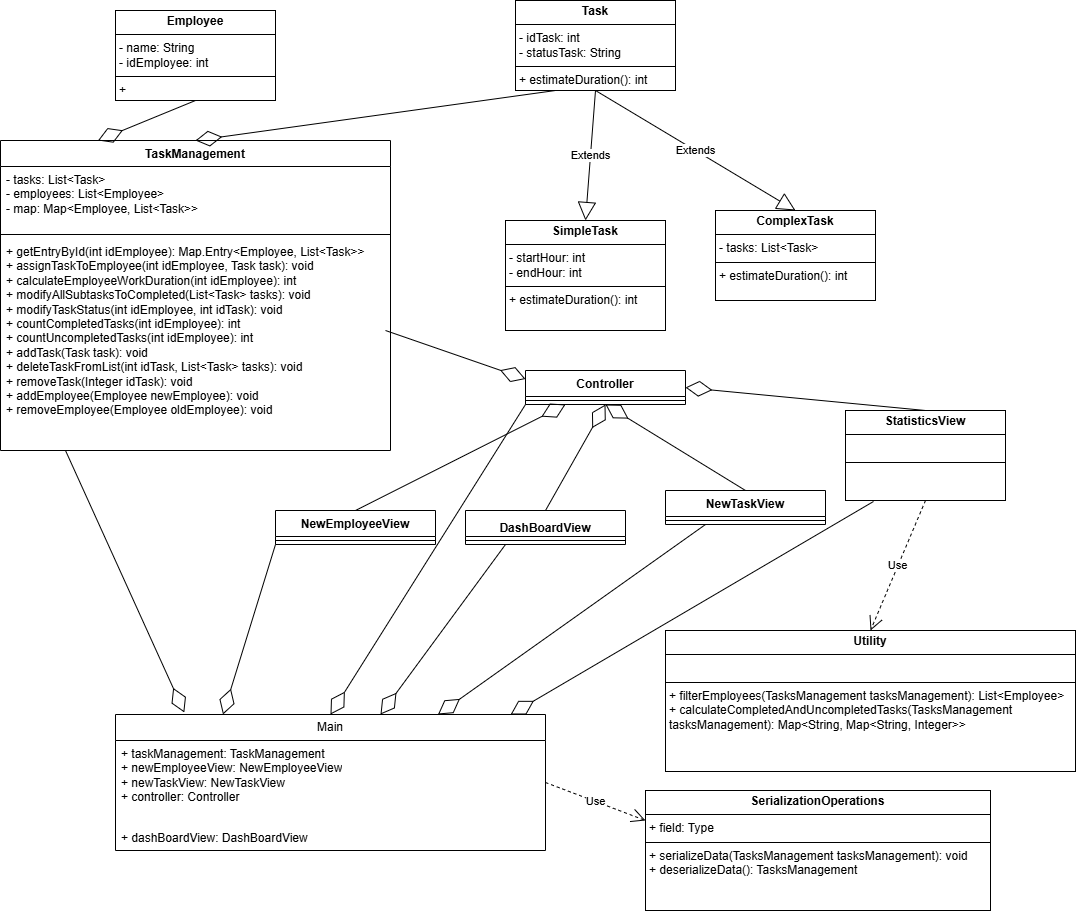

The diagram above was exported from draw.io. Its source (the exported page's mxGraphModel, read from the mxfile embedded in the PNG):
<mxGraphModel dx="1380" dy="1846" grid="1" gridSize="10" guides="1" tooltips="1" connect="1" arrows="1" fold="1" page="1" pageScale="1" pageWidth="850" pageHeight="1100" math="0" shadow="0">
  <root>
    <mxCell id="0" />
    <mxCell id="1" parent="0" />
    <mxCell id="YNZL3Qjmp-wTYel6VkLv-1" value="TaskManagement" style="swimlane;fontStyle=1;align=center;verticalAlign=top;childLayout=stackLayout;horizontal=1;startSize=26;horizontalStack=0;resizeParent=1;resizeParentMax=0;resizeLast=0;collapsible=1;marginBottom=0;whiteSpace=wrap;html=1;" vertex="1" parent="1">
      <mxGeometry x="55" y="90" width="390" height="310" as="geometry" />
    </mxCell>
    <mxCell id="YNZL3Qjmp-wTYel6VkLv-2" value="- tasks: List&amp;lt;Task&amp;gt;&lt;div&gt;- employees: List&amp;lt;Employee&amp;gt;&lt;/div&gt;&lt;div&gt;- map: Map&amp;lt;Employee, List&amp;lt;Task&amp;gt;&amp;gt;&lt;/div&gt;" style="text;strokeColor=none;fillColor=none;align=left;verticalAlign=top;spacingLeft=4;spacingRight=4;overflow=hidden;rotatable=0;points=[[0,0.5],[1,0.5]];portConstraint=eastwest;whiteSpace=wrap;html=1;" vertex="1" parent="YNZL3Qjmp-wTYel6VkLv-1">
      <mxGeometry y="26" width="390" height="64" as="geometry" />
    </mxCell>
    <mxCell id="YNZL3Qjmp-wTYel6VkLv-3" value="" style="line;strokeWidth=1;fillColor=none;align=left;verticalAlign=middle;spacingTop=-1;spacingLeft=3;spacingRight=3;rotatable=0;labelPosition=right;points=[];portConstraint=eastwest;strokeColor=inherit;" vertex="1" parent="YNZL3Qjmp-wTYel6VkLv-1">
      <mxGeometry y="90" width="390" height="8" as="geometry" />
    </mxCell>
    <mxCell id="YNZL3Qjmp-wTYel6VkLv-4" value="+ getEntryById(int idEmployee): Map.Entry&amp;lt;Employee, List&amp;lt;Task&amp;gt;&amp;gt;&amp;nbsp;&lt;div&gt;+&amp;nbsp;assignTaskToEmployee(int idEmployee, Task task): void&lt;/div&gt;&lt;div&gt;+&amp;nbsp;calculateEmployeeWorkDuration(int idEmployee): int&lt;/div&gt;&lt;div&gt;+&amp;nbsp;modifyAllSubtasksToCompleted(List&amp;lt;Task&amp;gt; tasks): void&lt;/div&gt;&lt;div&gt;+ modifyTaskStatus(int idEmployee, int idTask): void&lt;/div&gt;&lt;div&gt;+&amp;nbsp;countCompletedTasks(int idEmployee): int&lt;/div&gt;&lt;div&gt;+&amp;nbsp;countUncompletedTasks(int idEmployee): int&lt;/div&gt;&lt;div&gt;+&amp;nbsp;addTask(Task task): void&lt;/div&gt;&lt;div&gt;+&amp;nbsp;deleteTaskFromList(int idTask, List&amp;lt;Task&amp;gt; tasks): void&lt;/div&gt;&lt;div&gt;+&amp;nbsp;removeTask(Integer idTask): void&lt;/div&gt;&lt;div&gt;+&amp;nbsp;addEmployee(Employee newEmployee): void&amp;nbsp;&lt;/div&gt;&lt;div&gt;+&amp;nbsp;removeEmployee(Employee oldEmployee): void&lt;/div&gt;" style="text;strokeColor=none;fillColor=none;align=left;verticalAlign=top;spacingLeft=4;spacingRight=4;overflow=hidden;rotatable=0;points=[[0,0.5],[1,0.5]];portConstraint=eastwest;whiteSpace=wrap;html=1;" vertex="1" parent="YNZL3Qjmp-wTYel6VkLv-1">
      <mxGeometry y="98" width="390" height="212" as="geometry" />
    </mxCell>
    <mxCell id="YNZL3Qjmp-wTYel6VkLv-5" value="&lt;p style=&quot;margin:0px;margin-top:4px;text-align:center;&quot;&gt;&lt;b&gt;Utility&lt;/b&gt;&lt;/p&gt;&lt;hr size=&quot;1&quot; style=&quot;border-style:solid;&quot;&gt;&lt;p style=&quot;margin:0px;margin-left:4px;&quot;&gt;&lt;br&gt;&lt;/p&gt;&lt;hr size=&quot;1&quot; style=&quot;border-style:solid;&quot;&gt;&lt;p style=&quot;margin:0px;margin-left:4px;&quot;&gt;+ filterEmployees(TasksManagement tasksManagement):&amp;nbsp;&lt;span style=&quot;background-color: transparent; color: light-dark(rgb(0, 0, 0), rgb(255, 255, 255));&quot;&gt;List&amp;lt;Employee&amp;gt;&lt;/span&gt;&lt;span style=&quot;background-color: transparent; color: light-dark(rgb(0, 0, 0), rgb(255, 255, 255));&quot;&gt;&amp;nbsp;&lt;/span&gt;&lt;/p&gt;&lt;p style=&quot;margin:0px;margin-left:4px;&quot;&gt;&lt;span style=&quot;background-color: transparent; color: light-dark(rgb(0, 0, 0), rgb(255, 255, 255));&quot;&gt;+&amp;nbsp;&lt;/span&gt;&lt;span style=&quot;background-color: transparent;&quot;&gt;calculateCompletedAndUncompletedTasks(TasksManagement tasksManagement):&amp;nbsp;&lt;/span&gt;&lt;span style=&quot;background-color: transparent;&quot;&gt;Map&amp;lt;String, Map&amp;lt;String, Integer&amp;gt;&amp;gt;&lt;/span&gt;&lt;/p&gt;&lt;p style=&quot;margin:0px;margin-left:4px;&quot;&gt;&lt;span style=&quot;background-color: transparent;&quot;&gt;&lt;br&gt;&lt;/span&gt;&lt;/p&gt;&lt;p style=&quot;margin:0px;margin-left:4px;&quot;&gt;&lt;span style=&quot;background-color: transparent;&quot;&gt;&lt;br&gt;&lt;/span&gt;&lt;/p&gt;" style="verticalAlign=top;align=left;overflow=fill;html=1;whiteSpace=wrap;" vertex="1" parent="1">
      <mxGeometry x="720" y="580" width="410" height="141" as="geometry" />
    </mxCell>
    <mxCell id="YNZL3Qjmp-wTYel6VkLv-6" value="&lt;p style=&quot;margin:0px;margin-top:4px;text-align:center;&quot;&gt;&lt;b&gt;SerializationOperations&lt;/b&gt;&lt;/p&gt;&lt;hr size=&quot;1&quot; style=&quot;border-style:solid;&quot;&gt;&lt;p style=&quot;margin:0px;margin-left:4px;&quot;&gt;+ field: Type&lt;/p&gt;&lt;hr size=&quot;1&quot; style=&quot;border-style:solid;&quot;&gt;&lt;p style=&quot;margin:0px;margin-left:4px;&quot;&gt;+ serializeData(TasksManagement tasksManagement): void&lt;/p&gt;&lt;p style=&quot;margin:0px;margin-left:4px;&quot;&gt;+ deserializeData():&amp;nbsp;TasksManagement&lt;/p&gt;" style="verticalAlign=top;align=left;overflow=fill;html=1;whiteSpace=wrap;" vertex="1" parent="1">
      <mxGeometry x="700" y="740" width="345" height="120" as="geometry" />
    </mxCell>
    <mxCell id="YNZL3Qjmp-wTYel6VkLv-8" value="&lt;p style=&quot;margin:0px;margin-top:4px;text-align:center;&quot;&gt;&lt;b&gt;ComplexTask&lt;/b&gt;&lt;/p&gt;&lt;hr size=&quot;1&quot; style=&quot;border-style:solid;&quot;&gt;&lt;p style=&quot;margin:0px;margin-left:4px;&quot;&gt;- tasks:&amp;nbsp;List&amp;lt;Task&amp;gt;&lt;/p&gt;&lt;hr size=&quot;1&quot; style=&quot;border-style:solid;&quot;&gt;&lt;p style=&quot;margin:0px;margin-left:4px;&quot;&gt;+ estimateDuration(): int&lt;/p&gt;" style="verticalAlign=top;align=left;overflow=fill;html=1;whiteSpace=wrap;" vertex="1" parent="1">
      <mxGeometry x="770" y="160" width="160" height="90" as="geometry" />
    </mxCell>
    <mxCell id="YNZL3Qjmp-wTYel6VkLv-9" value="&lt;p style=&quot;margin:0px;margin-top:4px;text-align:center;&quot;&gt;&lt;b&gt;Employee&lt;/b&gt;&lt;/p&gt;&lt;hr size=&quot;1&quot; style=&quot;border-style:solid;&quot;&gt;&lt;p style=&quot;margin:0px;margin-left:4px;&quot;&gt;- name: String&lt;/p&gt;&lt;p style=&quot;margin:0px;margin-left:4px;&quot;&gt;- idEmployee: int&lt;/p&gt;&lt;hr size=&quot;1&quot; style=&quot;border-style:solid;&quot;&gt;&lt;p style=&quot;margin:0px;margin-left:4px;&quot;&gt;+&amp;nbsp;&lt;/p&gt;" style="verticalAlign=top;align=left;overflow=fill;html=1;whiteSpace=wrap;" vertex="1" parent="1">
      <mxGeometry x="170" y="-40" width="160" height="90" as="geometry" />
    </mxCell>
    <mxCell id="YNZL3Qjmp-wTYel6VkLv-15" value="&lt;p style=&quot;margin:0px;margin-top:4px;text-align:center;&quot;&gt;&lt;b&gt;SimpleTask&lt;/b&gt;&lt;/p&gt;&lt;hr size=&quot;1&quot; style=&quot;border-style:solid;&quot;&gt;&lt;p style=&quot;margin:0px;margin-left:4px;&quot;&gt;- startHour: int&lt;/p&gt;&lt;p style=&quot;margin:0px;margin-left:4px;&quot;&gt;- endHour: int&lt;/p&gt;&lt;hr size=&quot;1&quot; style=&quot;border-style:solid;&quot;&gt;&lt;p style=&quot;margin:0px;margin-left:4px;&quot;&gt;+ estimateDuration(): int&lt;/p&gt;" style="verticalAlign=top;align=left;overflow=fill;html=1;whiteSpace=wrap;" vertex="1" parent="1">
      <mxGeometry x="560" y="170" width="160" height="110" as="geometry" />
    </mxCell>
    <mxCell id="YNZL3Qjmp-wTYel6VkLv-16" value="&lt;p style=&quot;margin:0px;margin-top:4px;text-align:center;&quot;&gt;&lt;b&gt;Task&lt;/b&gt;&lt;/p&gt;&lt;hr size=&quot;1&quot; style=&quot;border-style:solid;&quot;&gt;&lt;p style=&quot;margin:0px;margin-left:4px;&quot;&gt;- idTask: int&lt;/p&gt;&lt;p style=&quot;margin:0px;margin-left:4px;&quot;&gt;- statusTask: String&lt;/p&gt;&lt;hr size=&quot;1&quot; style=&quot;border-style:solid;&quot;&gt;&lt;p style=&quot;margin:0px;margin-left:4px;&quot;&gt;+ estimateDuration(): int&lt;/p&gt;" style="verticalAlign=top;align=left;overflow=fill;html=1;whiteSpace=wrap;" vertex="1" parent="1">
      <mxGeometry x="570" y="-50" width="160" height="90" as="geometry" />
    </mxCell>
    <mxCell id="YNZL3Qjmp-wTYel6VkLv-21" value="&lt;p style=&quot;font-weight: 400; margin: 4px 0px 0px;&quot;&gt;&lt;b&gt;DashBoardView&lt;/b&gt;&lt;/p&gt;&lt;div&gt;&lt;b&gt;&lt;br&gt;&lt;/b&gt;&lt;/div&gt;" style="swimlane;fontStyle=1;align=center;verticalAlign=top;childLayout=stackLayout;horizontal=1;startSize=26;horizontalStack=0;resizeParent=1;resizeParentMax=0;resizeLast=0;collapsible=1;marginBottom=0;whiteSpace=wrap;html=1;" vertex="1" parent="1">
      <mxGeometry x="520" y="460" width="160" height="34" as="geometry">
        <mxRectangle x="350" y="181" width="130" height="50" as="alternateBounds" />
      </mxGeometry>
    </mxCell>
    <mxCell id="YNZL3Qjmp-wTYel6VkLv-43" value="" style="endArrow=diamondThin;endFill=0;endSize=24;html=1;rounded=0;entryX=0.5;entryY=1;entryDx=0;entryDy=0;" edge="1" parent="YNZL3Qjmp-wTYel6VkLv-21" target="YNZL3Qjmp-wTYel6VkLv-34">
      <mxGeometry width="160" relative="1" as="geometry">
        <mxPoint x="80" as="sourcePoint" />
        <mxPoint x="240" as="targetPoint" />
      </mxGeometry>
    </mxCell>
    <mxCell id="YNZL3Qjmp-wTYel6VkLv-23" value="" style="line;strokeWidth=1;fillColor=none;align=left;verticalAlign=middle;spacingTop=-1;spacingLeft=3;spacingRight=3;rotatable=0;labelPosition=right;points=[];portConstraint=eastwest;strokeColor=inherit;" vertex="1" parent="YNZL3Qjmp-wTYel6VkLv-21">
      <mxGeometry y="26" width="160" height="8" as="geometry" />
    </mxCell>
    <mxCell id="YNZL3Qjmp-wTYel6VkLv-25" value="NewEmployeeView&lt;div&gt;&lt;br&gt;&lt;div&gt;&lt;br&gt;&lt;/div&gt;&lt;/div&gt;" style="swimlane;fontStyle=1;align=center;verticalAlign=top;childLayout=stackLayout;horizontal=1;startSize=26;horizontalStack=0;resizeParent=1;resizeParentMax=0;resizeLast=0;collapsible=1;marginBottom=0;whiteSpace=wrap;html=1;" vertex="1" parent="1">
      <mxGeometry x="330" y="460" width="160" height="34" as="geometry" />
    </mxCell>
    <mxCell id="YNZL3Qjmp-wTYel6VkLv-27" value="" style="line;strokeWidth=1;fillColor=none;align=left;verticalAlign=middle;spacingTop=-1;spacingLeft=3;spacingRight=3;rotatable=0;labelPosition=right;points=[];portConstraint=eastwest;strokeColor=inherit;" vertex="1" parent="YNZL3Qjmp-wTYel6VkLv-25">
      <mxGeometry y="26" width="160" height="8" as="geometry" />
    </mxCell>
    <mxCell id="YNZL3Qjmp-wTYel6VkLv-29" value="NewTaskView" style="swimlane;fontStyle=1;align=center;verticalAlign=top;childLayout=stackLayout;horizontal=1;startSize=26;horizontalStack=0;resizeParent=1;resizeParentMax=0;resizeLast=0;collapsible=1;marginBottom=0;whiteSpace=wrap;html=1;" vertex="1" parent="1">
      <mxGeometry x="720" y="440" width="160" height="34" as="geometry" />
    </mxCell>
    <mxCell id="YNZL3Qjmp-wTYel6VkLv-45" value="" style="endArrow=diamondThin;endFill=0;endSize=24;html=1;rounded=0;entryX=0.5;entryY=1;entryDx=0;entryDy=0;" edge="1" parent="YNZL3Qjmp-wTYel6VkLv-29" target="YNZL3Qjmp-wTYel6VkLv-34">
      <mxGeometry width="160" relative="1" as="geometry">
        <mxPoint x="80" as="sourcePoint" />
        <mxPoint x="240" as="targetPoint" />
      </mxGeometry>
    </mxCell>
    <mxCell id="YNZL3Qjmp-wTYel6VkLv-31" value="" style="line;strokeWidth=1;fillColor=none;align=left;verticalAlign=middle;spacingTop=-1;spacingLeft=3;spacingRight=3;rotatable=0;labelPosition=right;points=[];portConstraint=eastwest;strokeColor=inherit;" vertex="1" parent="YNZL3Qjmp-wTYel6VkLv-29">
      <mxGeometry y="26" width="160" height="8" as="geometry" />
    </mxCell>
    <mxCell id="YNZL3Qjmp-wTYel6VkLv-33" value="&lt;p style=&quot;margin:0px;margin-top:4px;text-align:center;&quot;&gt;&lt;b&gt;StatisticsView&lt;/b&gt;&lt;/p&gt;&lt;hr size=&quot;1&quot; style=&quot;border-style:solid;&quot;&gt;&lt;p style=&quot;margin:0px;margin-left:4px;&quot;&gt;&lt;br&gt;&lt;/p&gt;&lt;hr size=&quot;1&quot; style=&quot;border-style:solid;&quot;&gt;&lt;p style=&quot;margin:0px;margin-left:4px;&quot;&gt;&amp;nbsp;&lt;/p&gt;" style="verticalAlign=top;align=left;overflow=fill;html=1;whiteSpace=wrap;" vertex="1" parent="1">
      <mxGeometry x="900" y="360" width="160" height="90" as="geometry" />
    </mxCell>
    <mxCell id="YNZL3Qjmp-wTYel6VkLv-34" value="Controller" style="swimlane;fontStyle=1;align=center;verticalAlign=top;childLayout=stackLayout;horizontal=1;startSize=26;horizontalStack=0;resizeParent=1;resizeParentMax=0;resizeLast=0;collapsible=1;marginBottom=0;whiteSpace=wrap;html=1;" vertex="1" parent="1">
      <mxGeometry x="580" y="320" width="160" height="34" as="geometry" />
    </mxCell>
    <mxCell id="YNZL3Qjmp-wTYel6VkLv-36" value="" style="line;strokeWidth=1;fillColor=none;align=left;verticalAlign=middle;spacingTop=-1;spacingLeft=3;spacingRight=3;rotatable=0;labelPosition=right;points=[];portConstraint=eastwest;strokeColor=inherit;" vertex="1" parent="YNZL3Qjmp-wTYel6VkLv-34">
      <mxGeometry y="26" width="160" height="8" as="geometry" />
    </mxCell>
    <mxCell id="YNZL3Qjmp-wTYel6VkLv-39" value="Extends" style="endArrow=block;endSize=16;endFill=0;html=1;rounded=0;entryX=0.5;entryY=0;entryDx=0;entryDy=0;exitX=0.5;exitY=1;exitDx=0;exitDy=0;" edge="1" parent="1" source="YNZL3Qjmp-wTYel6VkLv-16" target="YNZL3Qjmp-wTYel6VkLv-15">
      <mxGeometry width="160" relative="1" as="geometry">
        <mxPoint x="490" y="230" as="sourcePoint" />
        <mxPoint x="650" y="230" as="targetPoint" />
      </mxGeometry>
    </mxCell>
    <mxCell id="YNZL3Qjmp-wTYel6VkLv-40" value="Extends" style="endArrow=block;endSize=16;endFill=0;html=1;rounded=0;entryX=0.5;entryY=0;entryDx=0;entryDy=0;exitX=0.5;exitY=1;exitDx=0;exitDy=0;" edge="1" parent="1" source="YNZL3Qjmp-wTYel6VkLv-16" target="YNZL3Qjmp-wTYel6VkLv-8">
      <mxGeometry width="160" relative="1" as="geometry">
        <mxPoint x="500.0004651162791" y="230" as="sourcePoint" />
        <mxPoint x="578.14" y="314" as="targetPoint" />
      </mxGeometry>
    </mxCell>
    <mxCell id="YNZL3Qjmp-wTYel6VkLv-44" value="" style="endArrow=diamondThin;endFill=0;endSize=24;html=1;rounded=0;entryX=0.25;entryY=1;entryDx=0;entryDy=0;exitX=0.5;exitY=0;exitDx=0;exitDy=0;" edge="1" parent="1" source="YNZL3Qjmp-wTYel6VkLv-25" target="YNZL3Qjmp-wTYel6VkLv-34">
      <mxGeometry width="160" relative="1" as="geometry">
        <mxPoint x="200" y="450" as="sourcePoint" />
        <mxPoint x="360" y="450" as="targetPoint" />
      </mxGeometry>
    </mxCell>
    <mxCell id="YNZL3Qjmp-wTYel6VkLv-46" value="" style="endArrow=diamondThin;endFill=0;endSize=24;html=1;rounded=0;entryX=1;entryY=0.5;entryDx=0;entryDy=0;exitX=0.5;exitY=0;exitDx=0;exitDy=0;" edge="1" parent="1" source="YNZL3Qjmp-wTYel6VkLv-33" target="YNZL3Qjmp-wTYel6VkLv-34">
      <mxGeometry width="160" relative="1" as="geometry">
        <mxPoint x="790" y="370" as="sourcePoint" />
        <mxPoint x="950" y="370" as="targetPoint" />
        <Array as="points" />
      </mxGeometry>
    </mxCell>
    <mxCell id="YNZL3Qjmp-wTYel6VkLv-47" value="Use" style="endArrow=open;endSize=12;dashed=1;html=1;rounded=0;exitX=0.5;exitY=1;exitDx=0;exitDy=0;entryX=0.5;entryY=0;entryDx=0;entryDy=0;" edge="1" parent="1" source="YNZL3Qjmp-wTYel6VkLv-33" target="YNZL3Qjmp-wTYel6VkLv-5">
      <mxGeometry width="160" relative="1" as="geometry">
        <mxPoint x="830" y="530" as="sourcePoint" />
        <mxPoint x="990" y="530" as="targetPoint" />
      </mxGeometry>
    </mxCell>
    <mxCell id="YNZL3Qjmp-wTYel6VkLv-48" value="" style="endArrow=diamondThin;endFill=0;endSize=24;html=1;rounded=0;exitX=0.5;exitY=1;exitDx=0;exitDy=0;entryX=0.25;entryY=0;entryDx=0;entryDy=0;" edge="1" parent="1" source="YNZL3Qjmp-wTYel6VkLv-9" target="YNZL3Qjmp-wTYel6VkLv-1">
      <mxGeometry width="160" relative="1" as="geometry">
        <mxPoint x="170" y="300" as="sourcePoint" />
        <mxPoint x="330" y="300" as="targetPoint" />
      </mxGeometry>
    </mxCell>
    <mxCell id="YNZL3Qjmp-wTYel6VkLv-50" value="" style="endArrow=diamondThin;endFill=0;endSize=24;html=1;rounded=0;exitX=0.25;exitY=1;exitDx=0;exitDy=0;entryX=0.5;entryY=0;entryDx=0;entryDy=0;" edge="1" parent="1" source="YNZL3Qjmp-wTYel6VkLv-16" target="YNZL3Qjmp-wTYel6VkLv-1">
      <mxGeometry width="160" relative="1" as="geometry">
        <mxPoint x="340" y="200" as="sourcePoint" />
        <mxPoint x="500" y="200" as="targetPoint" />
      </mxGeometry>
    </mxCell>
    <mxCell id="YNZL3Qjmp-wTYel6VkLv-51" value="" style="endArrow=diamondThin;endFill=0;endSize=24;html=1;rounded=0;entryX=0;entryY=0.25;entryDx=0;entryDy=0;" edge="1" parent="1" target="YNZL3Qjmp-wTYel6VkLv-34">
      <mxGeometry width="160" relative="1" as="geometry">
        <mxPoint x="440" y="280" as="sourcePoint" />
        <mxPoint x="600" y="280" as="targetPoint" />
      </mxGeometry>
    </mxCell>
    <mxCell id="YNZL3Qjmp-wTYel6VkLv-56" value="Main" style="swimlane;fontStyle=0;childLayout=stackLayout;horizontal=1;startSize=26;fillColor=none;horizontalStack=0;resizeParent=1;resizeParentMax=0;resizeLast=0;collapsible=1;marginBottom=0;whiteSpace=wrap;html=1;" vertex="1" parent="1">
      <mxGeometry x="170" y="664" width="430" height="136" as="geometry" />
    </mxCell>
    <mxCell id="YNZL3Qjmp-wTYel6VkLv-57" value="+ taskManagement: TaskManagement&lt;div&gt;+ newEmployeeView: N&lt;span style=&quot;background-color: transparent; color: light-dark(rgb(0, 0, 0), rgb(255, 255, 255));&quot;&gt;ewEmployeeView&lt;/span&gt;&lt;/div&gt;&lt;div&gt;&lt;span style=&quot;background-color: transparent; color: light-dark(rgb(0, 0, 0), rgb(255, 255, 255));&quot;&gt;+ newTaskView: NewTaskView&lt;/span&gt;&lt;/div&gt;&lt;div&gt;&lt;span style=&quot;background-color: transparent; color: light-dark(rgb(0, 0, 0), rgb(255, 255, 255));&quot;&gt;+ controller: Controller&lt;/span&gt;&lt;/div&gt;" style="text;strokeColor=none;fillColor=none;align=left;verticalAlign=top;spacingLeft=4;spacingRight=4;overflow=hidden;rotatable=0;points=[[0,0.5],[1,0.5]];portConstraint=eastwest;whiteSpace=wrap;html=1;" vertex="1" parent="YNZL3Qjmp-wTYel6VkLv-56">
      <mxGeometry y="26" width="430" height="84" as="geometry" />
    </mxCell>
    <mxCell id="YNZL3Qjmp-wTYel6VkLv-58" value="+&amp;nbsp;dashBoardView: DashBoardView&lt;div&gt;&lt;br&gt;&lt;/div&gt;&lt;div&gt;&lt;br&gt;&lt;/div&gt;" style="text;strokeColor=none;fillColor=none;align=left;verticalAlign=top;spacingLeft=4;spacingRight=4;overflow=hidden;rotatable=0;points=[[0,0.5],[1,0.5]];portConstraint=eastwest;whiteSpace=wrap;html=1;" vertex="1" parent="YNZL3Qjmp-wTYel6VkLv-56">
      <mxGeometry y="110" width="430" height="26" as="geometry" />
    </mxCell>
    <mxCell id="YNZL3Qjmp-wTYel6VkLv-62" value="Use" style="endArrow=open;endSize=12;dashed=1;html=1;rounded=0;entryX=0;entryY=0.25;entryDx=0;entryDy=0;exitX=1;exitY=0.5;exitDx=0;exitDy=0;" edge="1" parent="1" source="YNZL3Qjmp-wTYel6VkLv-57" target="YNZL3Qjmp-wTYel6VkLv-6">
      <mxGeometry width="160" relative="1" as="geometry">
        <mxPoint x="610" y="760" as="sourcePoint" />
        <mxPoint x="770" y="760" as="targetPoint" />
      </mxGeometry>
    </mxCell>
    <mxCell id="YNZL3Qjmp-wTYel6VkLv-63" value="" style="endArrow=diamondThin;endFill=0;endSize=24;html=1;rounded=0;entryX=0.16;entryY=-0.015;entryDx=0;entryDy=0;entryPerimeter=0;" edge="1" parent="1" target="YNZL3Qjmp-wTYel6VkLv-56">
      <mxGeometry width="160" relative="1" as="geometry">
        <mxPoint x="120" y="400" as="sourcePoint" />
        <mxPoint x="280" y="400" as="targetPoint" />
      </mxGeometry>
    </mxCell>
    <mxCell id="YNZL3Qjmp-wTYel6VkLv-64" value="" style="endArrow=diamondThin;endFill=0;endSize=24;html=1;rounded=0;exitX=0;exitY=1;exitDx=0;exitDy=0;entryX=0.5;entryY=0;entryDx=0;entryDy=0;" edge="1" parent="1" source="YNZL3Qjmp-wTYel6VkLv-34" target="YNZL3Qjmp-wTYel6VkLv-56">
      <mxGeometry width="160" relative="1" as="geometry">
        <mxPoint x="400" y="580" as="sourcePoint" />
        <mxPoint x="560" y="580" as="targetPoint" />
      </mxGeometry>
    </mxCell>
    <mxCell id="YNZL3Qjmp-wTYel6VkLv-65" value="" style="endArrow=diamondThin;endFill=0;endSize=24;html=1;rounded=0;exitX=0;exitY=1;exitDx=0;exitDy=0;entryX=0.25;entryY=0;entryDx=0;entryDy=0;" edge="1" parent="1" source="YNZL3Qjmp-wTYel6VkLv-25" target="YNZL3Qjmp-wTYel6VkLv-56">
      <mxGeometry width="160" relative="1" as="geometry">
        <mxPoint x="340" y="550" as="sourcePoint" />
        <mxPoint x="500" y="550" as="targetPoint" />
      </mxGeometry>
    </mxCell>
    <mxCell id="YNZL3Qjmp-wTYel6VkLv-66" value="" style="endArrow=diamondThin;endFill=0;endSize=24;html=1;rounded=0;exitX=0.25;exitY=1;exitDx=0;exitDy=0;" edge="1" parent="1" source="YNZL3Qjmp-wTYel6VkLv-21" target="YNZL3Qjmp-wTYel6VkLv-56">
      <mxGeometry width="160" relative="1" as="geometry">
        <mxPoint x="580" y="500" as="sourcePoint" />
        <mxPoint x="700" y="580" as="targetPoint" />
      </mxGeometry>
    </mxCell>
    <mxCell id="YNZL3Qjmp-wTYel6VkLv-67" value="" style="endArrow=diamondThin;endFill=0;endSize=24;html=1;rounded=0;exitX=0.25;exitY=1;exitDx=0;exitDy=0;entryX=0.75;entryY=0;entryDx=0;entryDy=0;" edge="1" parent="1" source="YNZL3Qjmp-wTYel6VkLv-29" target="YNZL3Qjmp-wTYel6VkLv-56">
      <mxGeometry width="160" relative="1" as="geometry">
        <mxPoint x="600" y="580" as="sourcePoint" />
        <mxPoint x="760" y="580" as="targetPoint" />
      </mxGeometry>
    </mxCell>
    <mxCell id="YNZL3Qjmp-wTYel6VkLv-68" value="" style="endArrow=diamondThin;endFill=0;endSize=24;html=1;rounded=0;exitX=0.175;exitY=1.011;exitDx=0;exitDy=0;exitPerimeter=0;entryX=0.919;entryY=0;entryDx=0;entryDy=0;entryPerimeter=0;" edge="1" parent="1" source="YNZL3Qjmp-wTYel6VkLv-33" target="YNZL3Qjmp-wTYel6VkLv-56">
      <mxGeometry width="160" relative="1" as="geometry">
        <mxPoint x="780" y="550" as="sourcePoint" />
        <mxPoint x="940" y="550" as="targetPoint" />
      </mxGeometry>
    </mxCell>
  </root>
</mxGraphModel>